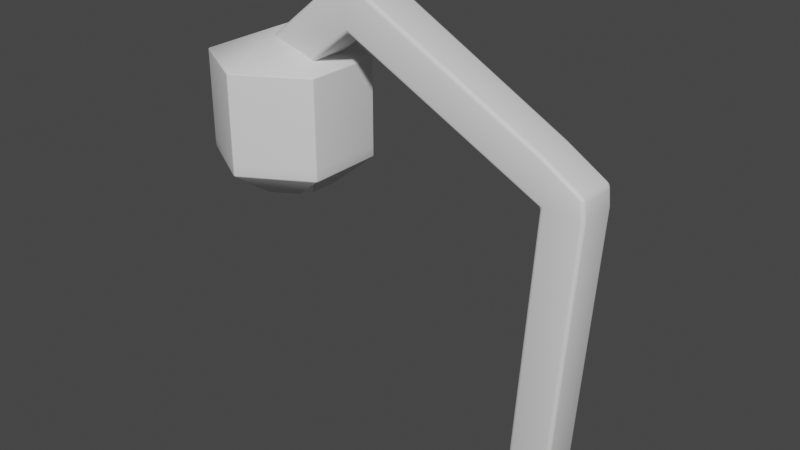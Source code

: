 # Source: Lily_of_the_valley_grow.blend  (saved by Blender 3.4.6; exported with 4.5.12 LTS)
import bpy
from mathutils import Matrix  # noqa: F401  (used for matrix-valued properties, if any)

bpy.ops.wm.read_factory_settings(use_empty=True)
scene = bpy.context.scene
scene.name = 'Scene'

# ---- collections
col_collection = bpy.data.collections.new('Collection'); scene.collection.children.link(col_collection)

# ---- materials (node trees are filled in below, after node groups)
mat_lily_of_the_valley_green = bpy.data.materials.new('Lily of the valley_green')
mat_lily_of_the_valley_green.use_transparent_shadow = False
mat_lily_of_the_valley_green.diffuse_color = (0.07914, 0.8, 0.02941, 1.0)
mat_lily_of_the_valley_white = bpy.data.materials.new('Lily of the valley_white')
mat_lily_of_the_valley_white.use_transparent_shadow = False

# ---- material node trees
mat_lily_of_the_valley_green.use_nodes = True; mat_lily_of_the_valley_green.node_tree.nodes.clear()
_N = mat_lily_of_the_valley_green.node_tree.nodes; _L = mat_lily_of_the_valley_green.node_tree.links
n0 = _N.new('ShaderNodeBsdfPrincipled'); n0.name = 'Principled BSDF'; n0.location = (10, 300)
n0.distribution = 'GGX'
n0.subsurface_method = 'RANDOM_WALK_SKIN'
n0.inputs[3].default_value = 1.45
n0.inputs[27].default_value = (0.0, 0.0, 0.0, 1.0)
n0.inputs[28].default_value = 1.0
n1 = _N.new('ShaderNodeOutputMaterial'); n1.name = 'Material Output'; n1.location = (300, 300)
_L.new(n0.outputs[0], n1.inputs[0])
n1.is_active_output = True
mat_lily_of_the_valley_white.use_nodes = True; mat_lily_of_the_valley_white.node_tree.nodes.clear()
_N = mat_lily_of_the_valley_white.node_tree.nodes; _L = mat_lily_of_the_valley_white.node_tree.links
n0 = _N.new('ShaderNodeBsdfPrincipled'); n0.name = 'Principled BSDF'; n0.location = (10, 300)
n0.distribution = 'GGX'
n0.subsurface_method = 'RANDOM_WALK_SKIN'
n0.inputs[3].default_value = 1.45
n0.inputs[27].default_value = (0.0, 0.0, 0.0, 1.0)
n0.inputs[28].default_value = 1.0
n1 = _N.new('ShaderNodeOutputMaterial'); n1.name = 'Material Output'; n1.location = (300, 300)
_L.new(n0.outputs[0], n1.inputs[0])
n1.is_active_output = True

# ---- world
world_world = bpy.data.worlds.new('World'); scene.world = world_world
world_world.use_nodes = True; world_world.node_tree.nodes.clear()
_N = world_world.node_tree.nodes; _L = world_world.node_tree.links
n0 = _N.new('ShaderNodeOutputWorld'); n0.name = 'World Output'; n0.location = (300, 300)
n1 = _N.new('ShaderNodeBackground'); n1.name = 'Background'; n1.location = (10, 300)
n1.inputs[0].default_value = (0.05088, 0.05088, 0.05088, 1.0)
_L.new(n1.outputs[0], n0.inputs[0])
n0.is_active_output = True
world_world.color = (0.05088, 0.05088, 0.05088)
world_world.use_sun_shadow = False
world_world.sun_shadow_jitter_overblur = 0.0

# ---- meshes
me_cube_001 = bpy.data.meshes.new('Cube.001')
me_cube_001.from_pydata([(-0.02175, -0.02175, -0.02175), (-0.02175, 0.02175, -0.02175), (0.02175, -0.02175, -0.02175), (0.02175, 0.02175, -0.02175), (-0.001392, -0.02175, 0.2926), (-0.001392, 0.02175, 0.2926), (0.0421, 0.02175, 0.2926), (0.0421, -0.02175, 0.2926), (-0.004367, -0.01985, 0.3386), (-0.004367, 0.02364, 0.3386), (0.03912, 0.02364, 0.3117), (0.03912, -0.01985, 0.3117), (-0.2168, 0.02652, 0.4516), (-0.2086, 0.02439, 0.4004), (-0.2086, -0.02463, 0.4004), (-0.2168, -0.0225, 0.4516), (-0.3344, 0.02408, 0.357), (-0.2981, 0.02218, 0.3286), (-0.2981, -0.02131, 0.3286), (-0.3344, -0.01941, 0.357)], [], [(1, 3, 2, 0), (2, 7, 4, 0), (3, 6, 7, 2), (1, 5, 6, 3), (0, 4, 5, 1), (9, 5, 13, 12), (5, 9, 10, 6), (6, 10, 11, 7), (7, 11, 8, 4), (14, 15, 19, 18), (5, 4, 14, 13), (8, 9, 12, 15), (4, 8, 15, 14), (18, 19, 16, 17), (12, 13, 17, 16), (15, 12, 16, 19), (13, 14, 18, 17), (8, 11, 10, 9)])
me_cube_001.polygons.foreach_set('use_smooth', [True] * 18)
_uv = me_cube_001.uv_layers.new(name='UVMap')
_uv.uv.foreach_set('vector', [0.125, 0.5, 0.375, 0.5, 0.375, 0.75, 0.125, 0.75, 0.375, 0.75, 0.4583, 0.75, 0.4583, 1.0, 0.375, 1.0, 0.375, 0.5, 0.4583, 0.5, 0.4583, 0.75, 0.375, 0.75, 0.375, 0.25, 0.4583, 0.25, 0.4583, 0.5, 0.375, 0.5, 0.375, 0.0, 0.4583, 0.0, 0.4583, 0.25, 0.375, 0.25, 0.4705, 0.25, 0.4583, 0.25, 0.4583, 0.25, 0.4705, 0.25, 0.4583, 0.25, 0.4705, 0.25, 0.4705, 0.5, 0.4583, 0.5, 0.4583, 0.5, 0.4705, 0.5, 0.4705, 0.75, 0.4583, 0.75, 0.4583, 0.75, 0.4705, 0.75, 0.4705, 1.0, 0.4583, 1.0, 0.4583, 1.0, 0.4705, 1.0, 0.4705, 1.0, 0.4583, 1.0, 0.4583, 0.25, 0.4583, 0.0, 0.4583, 0.0, 0.4583, 0.25, 0.4705, 0.0, 0.4705, 0.25, 0.4705, 0.25, 0.4705, 0.0, 0.4583, 1.0, 0.4705, 1.0, 0.4705, 1.0, 0.4583, 1.0, 0.4583, 0.0, 0.4705, 0.0, 0.4705, 0.25, 0.4583, 0.25, 0.4705, 0.25, 0.4583, 0.25, 0.4583, 0.25, 0.4705, 0.25, 0.4705, 0.0, 0.4705, 0.25, 0.4705, 0.25, 0.4705, 0.0, 0.4583, 0.25, 0.4583, 0.0, 0.4583, 0.0, 0.4583, 0.25, 0.4705, 1.0, 0.4705, 0.75, 0.4705, 0.5, 0.4705, 0.25])
me_cube_001.materials.append(mat_lily_of_the_valley_green)
me_cube_001.update()
me_cube_002 = bpy.data.meshes.new('Cube.002')
me_cube_002.from_pydata([(-0.3067, 0.08181, 0.356), (-0.3776, 0.04091, 0.3562), (-0.3776, -0.04091, 0.356), (-0.3067, -0.08181, 0.356), (-0.2359, -0.04091, 0.3562), (-0.2359, 0.04091, 0.356), (-0.3067, 0.07508, 0.2531), (-0.3718, 0.03754, 0.2531), (-0.3718, -0.03754, 0.2531), (-0.3067, -0.07508, 0.2531), (-0.2417, -0.03754, 0.2531), (-0.2417, 0.03754, 0.2531), (-0.2359, 0.04091, 0.2641), (-0.3067, 0.08181, 0.2641), (-0.3067, -0.08181, 0.2641), (-0.2359, -0.04091, 0.2641), (-0.3776, 0.04091, 0.2641), (-0.3776, -0.04091, 0.2641), (-0.3422, -0.06136, 0.356), (-0.2713, 0.06136, 0.356), (-0.3393, -0.05631, 0.2531), (-0.2742, 0.05631, 0.2531), (-0.3422, -0.06136, 0.2641), (-0.2713, 0.06136, 0.2641), (-0.3067, -4.47e-08, 0.3861), (-0.3422, 0.02045, 0.3711), (-0.2713, -0.02045, 0.3711), (-0.3776, 0.04091, 0.2531), (-0.3067, 0.08181, 0.2531), (-0.3776, -0.04091, 0.2531), (-0.3422, -0.06136, 0.2531), (-0.2359, -0.04091, 0.2531), (-0.3067, -0.08181, 0.2531), (-0.2359, 0.04091, 0.2531), (-0.2713, 0.06136, 0.2531), (-0.313, 0.0411, 0.2248), (-0.3392, 0.02594, 0.2248), (-0.3416, 0.0273, 0.2248), (-0.313, 0.04382, 0.2248), (-0.3455, 0.01516, 0.2248), (-0.3455, -0.01516, 0.2248), (-0.3478, -0.01652, 0.2248), (-0.3478, 0.01652, 0.2248), (-0.3005, -0.0411, 0.2248), (-0.2743, -0.02594, 0.2248), (-0.2719, -0.0273, 0.2248), (-0.3005, -0.04382, 0.2248), (-0.268, -0.01516, 0.2248), (-0.268, 0.01516, 0.2248), (-0.2657, 0.01652, 0.2248), (-0.2657, -0.01652, 0.2248), (-0.3273, -0.03556, 0.2248), (-0.3416, -0.0273, 0.2248), (-0.2862, 0.03556, 0.2248), (-0.2719, 0.0273, 0.2248), (-0.313, -0.04382, 0.2248), (-0.3005, 0.04382, 0.2248), (-0.3261, -0.03352, 0.2248), (-0.3392, -0.02594, 0.2248), (-0.2874, 0.03352, 0.2248), (-0.2743, 0.02594, 0.2248), (-0.313, -0.0411, 0.2248), (-0.3005, 0.0411, 0.2248)], [], [(26, 3, 4), (20, 21, 11, 10, 9), (34, 23, 12, 33), (27, 16, 13, 28), (5, 26, 4), (1, 0, 13, 16), (18, 2, 17, 22), (5, 4, 15, 12), (2, 1, 16, 17), (4, 3, 14, 15), (19, 5, 12, 23), (28, 13, 23, 34), (30, 22, 17, 29), (29, 17, 16, 27), (31, 15, 14, 32), (33, 12, 15, 31), (32, 14, 22, 30), (0, 19, 23, 13), (3, 18, 22, 14), (0, 1, 25), (7, 6, 21, 20, 8), (2, 18, 24, 25), (19, 0, 25, 24), (1, 2, 25), (24, 18, 3, 26), (19, 24, 26, 5), (59, 62, 56, 53), (57, 61, 55, 51), (34, 33, 54, 53), (60, 59, 53, 54), (58, 57, 51, 52), (33, 11, 60, 54), (21, 6, 62, 59), (29, 8, 58, 52), (35, 36, 37, 38), (7, 36, 35, 6), (27, 37, 36, 7), (28, 38, 37, 27), (6, 35, 38, 28), (39, 40, 41, 42), (8, 40, 39, 7), (29, 41, 40, 8), (27, 42, 41, 29), (7, 39, 42, 27), (43, 44, 45, 46), (10, 44, 43, 9), (31, 45, 44, 10), (32, 46, 45, 31), (9, 43, 46, 32), (47, 48, 49, 50), (11, 48, 47, 10), (33, 49, 48, 11), (31, 50, 49, 33), (10, 47, 50, 31), (32, 30, 51, 55), (6, 28, 56, 62), (30, 29, 52, 51), (11, 21, 59, 60), (9, 32, 55, 61), (8, 20, 57, 58), (28, 34, 53, 56), (20, 9, 61, 57)])
me_cube_002.polygons.foreach_set('use_smooth', [True] * 62)
_uv = me_cube_002.uv_layers.new(name='UVMap')
_uv.uv.foreach_set('vector', [0.0, 0.0, 0.0, 0.0, 0.0, 0.0, 0.0, 0.0, 0.0, 0.0, 0.0, 0.0, 0.0, 0.0, 0.0, 0.0, 0.0, 0.0, 0.0, 0.0, 0.0, 0.0, 0.0, 0.0, 0.0, 0.0, 0.0, 0.0, 0.0, 0.0, 0.0, 0.0, 0.0, 0.0, 0.0, 0.0, 0.0, 0.0, 0.0, 0.0, 0.0, 0.0, 0.0, 0.0, 0.0, 0.0, 0.0, 0.0, 0.0, 0.0, 0.0, 0.0, 0.0, 0.0, 0.0, 0.0, 0.0, 0.0, 0.0, 0.0, 0.0, 0.0, 0.0, 0.0, 0.0, 0.0, 0.0, 0.0, 0.0, 0.0, 0.0, 0.0, 0.0, 0.0, 0.0, 0.0, 0.0, 0.0, 0.0, 0.0, 0.0, 0.0, 0.0, 0.0, 0.0, 0.0, 0.0, 0.0, 0.0, 0.0, 0.0, 0.0, 0.0, 0.0, 0.0, 0.0, 0.0, 0.0, 0.0, 0.0, 0.0, 0.0, 0.0, 0.0, 0.0, 0.0, 0.0, 0.0, 0.0, 0.0, 0.0, 0.0, 0.0, 0.0, 0.0, 0.0, 0.0, 0.0, 0.0, 0.0, 0.0, 0.0, 0.0, 0.0, 0.0, 0.0, 0.0, 0.0, 0.0, 0.0, 0.0, 0.0, 0.0, 0.0, 0.0, 0.0, 0.0, 0.0, 0.0, 0.0, 0.0, 0.0, 0.0, 0.0, 0.0, 0.0, 0.0, 0.0, 0.0, 0.0, 0.0, 0.0, 0.0, 0.0, 0.0, 0.0, 0.0, 0.0, 0.0, 0.0, 0.0, 0.0, 0.0, 0.0, 0.0, 0.0, 0.0, 0.0, 0.0, 0.0, 0.0, 0.0, 0.0, 0.0, 0.0, 0.0, 0.0, 0.0, 0.0, 0.0, 0.0, 0.0, 0.0, 0.0, 0.0, 0.0, 0.0, 0.0, 0.0, 0.0, 0.0, 0.0, 0.0, 0.0, 0.0, 0.0, 0.0, 0.0, 0.0, 0.0, 0.0, 0.0, 0.0, 0.0, 0.0, 0.0, 0.0, 0.0, 0.0, 0.0, 0.0, 0.0, 0.0, 0.0, 0.0, 0.0, 0.0, 0.0, 0.0, 0.0, 0.0, 0.0, 0.0, 0.0, 0.0, 0.0, 0.0, 0.0, 0.0, 0.0, 0.0, 0.0, 0.0, 0.0, 0.0, 0.0, 0.0, 0.0, 0.0, 0.0, 0.0, 0.0, 0.0, 0.0, 0.0, 0.0, 0.0, 0.0, 0.0, 0.0, 0.0, 0.0, 0.0, 0.0, 0.0, 0.0, 0.0, 0.0, 0.0, 0.0, 0.0, 0.0, 0.0, 0.0, 0.0, 0.0, 0.0, 0.0, 0.0, 0.0, 0.0, 0.0, 0.0, 0.0, 0.0, 0.0, 0.0, 0.0, 0.0, 0.0, 0.0, 0.0, 0.0, 0.0, 0.0, 0.0, 0.0, 0.0, 0.0, 0.0, 0.0, 0.0, 0.0, 0.0, 0.0, 0.0, 0.0, 0.0, 0.0, 0.0, 0.0, 0.0, 0.0, 0.0, 0.0, 0.0, 0.0, 0.0, 0.0, 0.0, 0.0, 0.0, 0.0, 0.0, 0.0, 0.0, 0.0, 0.0, 0.0, 0.0, 0.0, 0.0, 0.0, 0.0, 0.0, 0.0, 0.0, 0.0, 0.0, 0.0, 0.0, 0.0, 0.0, 0.0, 0.0, 0.0, 0.0, 0.0, 0.0, 0.0, 0.0, 0.0, 0.0, 0.0, 0.0, 0.0, 0.0, 0.0, 0.0, 0.0, 0.0, 0.0, 0.0, 0.0, 0.0, 0.0, 0.0, 0.0, 0.0, 0.0, 0.0, 0.0, 0.0, 0.0, 0.0, 0.0, 0.0, 0.0, 0.0, 0.0, 0.0, 0.0, 0.0, 0.0, 0.0, 0.0, 0.0, 0.0, 0.0, 0.0, 0.0, 0.0, 0.0, 0.0, 0.0, 0.0, 0.0, 0.0, 0.0, 0.0, 0.0, 0.0, 0.0, 0.0, 0.0, 0.0, 0.0, 0.0, 0.0, 0.0, 0.0, 0.0, 0.0, 0.0, 0.0, 0.0, 0.0, 0.0, 0.0, 0.0, 0.0, 0.0, 0.0, 0.0, 0.0, 0.0, 0.0, 0.0, 0.0, 0.0, 0.0, 0.0, 0.0, 0.0, 0.0, 0.0, 0.0, 0.0, 0.0, 0.0, 0.0, 0.0, 0.0, 0.0, 0.0, 0.0, 0.0, 0.0, 0.0, 0.0, 0.0, 0.0, 0.0, 0.0, 0.0, 0.0, 0.0, 0.0, 0.0, 0.0, 0.0, 0.0, 0.0, 0.0, 0.0, 0.0, 0.0, 0.0, 0.0, 0.0, 0.0, 0.0, 0.0, 0.0, 0.0, 0.0, 0.0, 0.0, 0.0, 0.0, 0.0, 0.0, 0.0, 0.0, 0.0, 0.0, 0.0, 0.0, 0.0, 0.0, 0.0, 0.0, 0.0, 0.0, 0.0, 0.0, 0.0, 0.0, 0.0, 0.0, 0.0, 0.0])
me_cube_002.materials.append(mat_lily_of_the_valley_white)
me_cube_002.update()

# ---- objects
ob_lily_of_the_valleya = bpy.data.objects.new('Lily of the valleyA', me_cube_001)
ob_lily_of_the_valleya_2 = bpy.data.objects.new('Lily of the valleyA_2', me_cube_002)

# ---- transforms, parenting, visibility, modifiers, constraints
ob_lily_of_the_valleya.location = (0.0, 0.0, 0.0)
_m = ob_lily_of_the_valleya.modifiers.new('Bevel', 'BEVEL')
_m.width = 0.004
_m.width_pct = 0.004
_m.segments = 3
ob_lily_of_the_valleya_2.location = (0.0, 0.0, 0.0)
_m = ob_lily_of_the_valleya_2.modifiers.new('Bevel', 'BEVEL')
_m.width = 0.003
_m.width_pct = 0.003
_m.segments = 3

# ---- collection membership
col_collection.objects.link(ob_lily_of_the_valleya)
col_collection.objects.link(ob_lily_of_the_valleya_2)

# ---- scene / render settings (as saved in the file)
scene.frame_start = 1; scene.frame_end = 250; scene.frame_set(1)
scene.render.engine = 'BLENDER_EEVEE_NEXT'
scene.cycles.sampling_pattern = 'TABULATED_SOBOL'
scene.cycles.use_light_tree = False
scene.view_settings.view_transform = 'Filmic'
bpy.context.view_layer.update()

# ---- added for rendering (the .blend has no active camera and no usable light): camera, sun
cam_auto = bpy.data.cameras.new('AutoCamera')
cam_auto.lens = 50.0
cam_auto.sensor_width = 36.0
cam_auto.clip_end = 1000.0
ob_auto_camera = bpy.data.objects.new('AutoCamera', cam_auto)
scene.collection.objects.link(ob_auto_camera)
ob_auto_camera.location = (0.435815, -0.724279, 0.697126)
ob_auto_camera.rotation_euler = (1.09748, -7.21219e-08, 0.694738)
scene.camera = ob_auto_camera
light_auto_sun = bpy.data.lights.new('AutoSun', 'SUN')
light_auto_sun.energy = 3.0
light_auto_sun.angle = 0.0523599
ob_auto_sun = bpy.data.objects.new('AutoSun', light_auto_sun)
scene.collection.objects.link(ob_auto_sun)
ob_auto_sun.rotation_euler = (0.872665, 0.174533, 0.523599)
bpy.context.view_layer.update()
